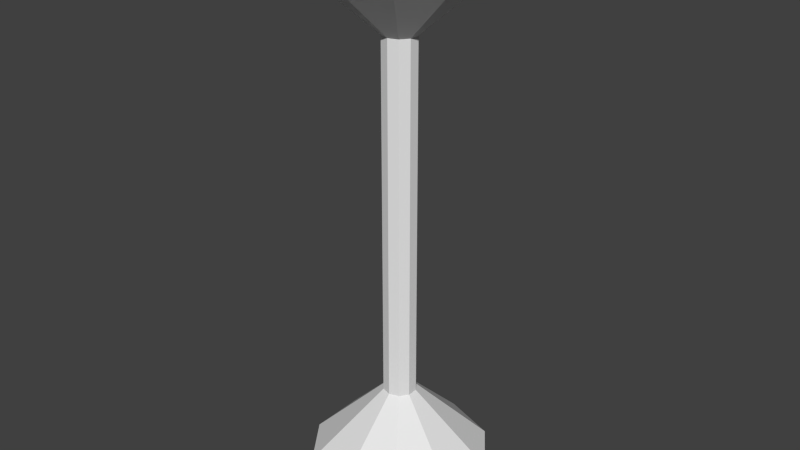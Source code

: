 # Source: lamp.blend  (saved by Blender 2.71.0; exported with 4.5.12 LTS)
import bpy
from mathutils import Matrix  # noqa: F401  (used for matrix-valued properties, if any)

bpy.ops.wm.read_factory_settings(use_empty=True)
scene = bpy.context.scene
scene.name = 'Scene'

# ---- collections
col_collection_1 = bpy.data.collections.new('Collection 1'); scene.collection.children.link(col_collection_1)

# ---- world
world_world = bpy.data.worlds.new('World'); scene.world = world_world
world_world.color = (0.05088, 0.05088, 0.05088)
world_world.use_sun_shadow = False
world_world.sun_shadow_jitter_overblur = 0.0
world_world.cycles.sampling_method = 'MANUAL'
world_world.cycles.sample_map_resolution = 256

# ---- meshes
me_circle_002 = bpy.data.meshes.new('Circle.002')
me_circle_002.from_pydata([(0.0, 0.04, 0.0), (-0.02351, 0.03236, 0.0), (-0.03804, 0.01236, 0.0), (-0.03804, -0.01236, 0.0), (-0.02351, -0.03236, 0.0), (3.497e-09, -0.04, 0.0), (0.02351, -0.03236, 0.0), (0.03804, -0.01236, 0.0), (0.03804, 0.01236, 0.0), (0.02351, 0.03236, 0.0), (0.0, 0.04, 0.1), (-0.02351, 0.03236, 0.1), (-0.03804, 0.01236, 0.1), (-0.03804, -0.01236, 0.1), (-0.02351, -0.03236, 0.1), (3.497e-09, -0.04, 0.1), (0.02351, -0.03236, 0.1), (0.03804, -0.01236, 0.1), (0.03804, 0.01236, 0.1), (0.02351, 0.03236, 0.1), (6.195e-10, 0.05209, 0.1237), (-0.03062, 0.04214, 0.1237), (-0.04954, 0.0161, 0.1237), (-0.04954, -0.0161, 0.1237), (-0.03062, -0.04214, 0.1237), (5.174e-09, -0.05209, 0.1237), (0.03062, -0.04214, 0.1237), (0.04954, -0.0161, 0.1237), (0.04954, 0.0161, 0.1237), (0.03062, 0.04214, 0.1237), (6.195e-10, 0.05209, 0.1602), (-0.03062, 0.04214, 0.1602), (-0.04954, 0.0161, 0.1602), (-0.04954, -0.0161, 0.1602), (-0.03062, -0.04214, 0.1602), (5.174e-09, -0.05209, 0.1602), (0.03062, -0.04214, 0.1602), (0.04954, -0.0161, 0.1602), (0.04954, 0.0161, 0.1602), (0.03062, 0.04214, 0.1602), (5.412e-10, 0.03559, 0.1803), (-0.02092, 0.0288, 0.1803), (-0.03385, 0.011, 0.1803), (-0.03385, -0.011, 0.1803), (-0.02092, -0.0288, 0.1803), (3.653e-09, -0.03559, 0.1803), (0.02092, -0.0288, 0.1803), (0.03385, -0.011, 0.1803), (0.03385, 0.011, 0.1803), (0.02092, 0.0288, 0.1803), (-6.519e-10, 1.863e-09, 0.2095), (-1.024e-09, 3.725e-10, 0.0)], [], [(9, 0, 10, 19), (8, 9, 19, 18), (7, 8, 18, 17), (6, 7, 17, 16), (5, 6, 16, 15), (4, 5, 15, 14), (3, 4, 14, 13), (2, 3, 13, 12), (1, 2, 12, 11), (0, 1, 11, 10), (19, 10, 20, 29), (18, 19, 29, 28), (17, 18, 28, 27), (16, 17, 27, 26), (15, 16, 26, 25), (14, 15, 25, 24), (13, 14, 24, 23), (12, 13, 23, 22), (11, 12, 22, 21), (10, 11, 21, 20), (29, 20, 30, 39), (28, 29, 39, 38), (27, 28, 38, 37), (26, 27, 37, 36), (25, 26, 36, 35), (24, 25, 35, 34), (23, 24, 34, 33), (22, 23, 33, 32), (21, 22, 32, 31), (20, 21, 31, 30), (39, 30, 40, 49), (38, 39, 49, 48), (37, 38, 48, 47), (36, 37, 47, 46), (35, 36, 46, 45), (34, 35, 45, 44), (33, 34, 44, 43), (32, 33, 43, 42), (31, 32, 42, 41), (30, 31, 41, 40), (49, 40, 50), (48, 49, 50), (47, 48, 50), (46, 47, 50), (45, 46, 50), (44, 45, 50), (43, 44, 50), (42, 43, 50), (41, 42, 50), (40, 41, 50), (1, 0, 51), (2, 1, 51), (3, 2, 51), (4, 3, 51), (5, 4, 51), (6, 5, 51), (7, 6, 51), (8, 7, 51), (9, 8, 51), (0, 9, 51)])
_uv = me_circle_002.uv_layers.new(name='UVMap')
_uv.uv.foreach_set('vector', [0.5397, 0.008323, 0.6175, 3.406e-08, 0.6175, 0.3806, 0.5397, 0.389, 0.4436, 0.008323, 0.5397, 0.008323, 0.5397, 0.389, 0.4436, 0.389, 0.3658, 0.0, 0.4436, 0.008323, 0.4436, 0.389, 0.3658, 0.3806, 0.2635, 0.6921, 0.3597, 0.6921, 0.3597, 0.952, 0.2635, 0.952, 0.1858, 0.7333, 0.2635, 0.6921, 0.2635, 0.952, 0.1858, 0.9932, 0.2119, 0.008323, 0.2897, 0.0, 0.2897, 0.3806, 0.2119, 0.389, 0.1158, 0.008323, 0.2119, 0.008323, 0.2119, 0.389, 0.1158, 0.389, 0.03804, 1.972e-08, 0.1158, 0.008323, 0.1158, 0.389, 0.03804, 0.3806, 0.08963, 0.6921, 0.1858, 0.6921, 0.1858, 0.952, 0.08963, 0.952, 0.01186, 0.7333, 0.08963, 0.6921, 0.08963, 0.952, 0.01186, 0.9932, 0.5397, 0.389, 0.6175, 0.3806, 0.6555, 0.475, 0.5542, 0.4858, 0.4436, 0.389, 0.5397, 0.389, 0.5542, 0.4858, 0.429, 0.4858, 0.3658, 0.3806, 0.4436, 0.389, 0.429, 0.4858, 0.3277, 0.475, 0.7793, 0.8548, 0.809, 0.9453, 0.7709, 0.9727, 0.7322, 0.8548, 0.809, 0.7643, 0.7793, 0.8548, 0.7322, 0.8548, 0.7709, 0.7369, 0.2119, 0.389, 0.2897, 0.3806, 0.3277, 0.475, 0.2265, 0.4858, 0.1158, 0.389, 0.2119, 0.389, 0.2265, 0.4858, 0.1013, 0.4858, 0.03804, 0.3806, 0.1158, 0.389, 0.1013, 0.4858, 0.0, 0.475, 0.7025, 0.8548, 0.7322, 0.9453, 0.6942, 0.9727, 0.6555, 0.8548, 0.7322, 0.7643, 0.7025, 0.8548, 0.6555, 0.8548, 0.6942, 0.7369, 0.5542, 0.4858, 0.6555, 0.475, 0.6555, 0.6138, 0.5542, 0.6247, 0.429, 0.4858, 0.5542, 0.4858, 0.5542, 0.6247, 0.429, 0.6247, 0.3277, 0.475, 0.429, 0.4858, 0.429, 0.6247, 0.3277, 0.6138, 0.9121, 0.3429, 0.7896, 0.3685, 0.7698, 0.2757, 0.8923, 0.2501, 1.0, 0.2697, 0.9121, 0.3429, 0.8923, 0.2501, 0.9803, 0.1769, 0.2265, 0.4858, 0.3277, 0.475, 0.3277, 0.6138, 0.2265, 0.6247, 0.1013, 0.4858, 0.2265, 0.4858, 0.2265, 0.6247, 0.1013, 0.6247, 0.0, 0.475, 0.1013, 0.4858, 0.1013, 0.6247, 0.0, 0.6138, 0.9121, 0.7114, 0.7896, 0.7369, 0.7698, 0.6442, 0.8923, 0.6186, 1.0, 0.6382, 0.9121, 0.7114, 0.8923, 0.6186, 0.9803, 0.5454, 1.0, 0.4524, 0.9803, 0.5454, 0.9129, 0.478, 0.9264, 0.4145, 0.429, 0.6247, 0.5542, 0.6247, 0.5344, 0.6921, 0.4489, 0.6921, 0.7698, 0.2757, 0.6595, 0.2438, 0.6937, 0.1552, 0.7691, 0.177, 0.8923, 0.2501, 0.7698, 0.2757, 0.7691, 0.177, 0.8528, 0.1595, 0.9803, 0.1769, 0.8923, 0.2501, 0.8528, 0.1595, 0.9129, 0.1095, 1.0, 0.08393, 0.9803, 0.1769, 0.9129, 0.1095, 0.9264, 0.04599, 0.1013, 0.6247, 0.2265, 0.6247, 0.2066, 0.6921, 0.1211, 0.6921, 0.7698, 0.6442, 0.6595, 0.6123, 0.6937, 0.5237, 0.7691, 0.5455, 0.8923, 0.6186, 0.7698, 0.6442, 0.7691, 0.5455, 0.8528, 0.528, 0.9803, 0.5454, 0.8923, 0.6186, 0.8528, 0.528, 0.9129, 0.478, 0.9264, 0.4145, 0.9129, 0.478, 0.7751, 0.3685, 0.6937, 0.1552, 0.6555, 0.1025, 0.7751, 0.0, 0.7691, 0.177, 0.6937, 0.1552, 0.7751, 0.0, 0.8528, 0.1595, 0.7691, 0.177, 0.7751, 0.0, 0.9129, 0.1095, 0.8528, 0.1595, 0.7751, 0.0, 0.9264, 0.04599, 0.9129, 0.1095, 0.7751, 0.0, 0.6937, 0.5237, 0.6555, 0.471, 0.7751, 0.3685, 0.7691, 0.5455, 0.6937, 0.5237, 0.7751, 0.3685, 0.8528, 0.528, 0.7691, 0.5455, 0.7751, 0.3685, 0.9129, 0.478, 0.8528, 0.528, 0.7751, 0.3685, 0.4162, 0.7215, 0.5076, 0.6921, 0.5076, 0.846, 0.3597, 0.7985, 0.4162, 0.7215, 0.5076, 0.846, 0.3597, 0.8936, 0.3597, 0.7985, 0.5076, 0.846, 0.4162, 0.9706, 0.3597, 0.8936, 0.5076, 0.846, 0.5076, 1.0, 0.4162, 0.9706, 0.5076, 0.846, 0.599, 0.9706, 0.5076, 1.0, 0.5076, 0.846, 0.6555, 0.8936, 0.599, 0.9706, 0.5076, 0.846, 0.6555, 0.7985, 0.6555, 0.8936, 0.5076, 0.846, 0.599, 0.7215, 0.6555, 0.7985, 0.5076, 0.846, 0.5076, 0.6921, 0.599, 0.7215, 0.5076, 0.846])
me_circle_002.use_remesh_preserve_volume = False
me_circle_002.use_remesh_preserve_attributes = False
me_circle_002.use_mirror_vertex_groups = False
me_circle_002.update()
me_circle_001 = bpy.data.meshes.new('Circle.001')
me_circle_001.from_pydata([(-6.258e-09, 0.04, -0.01191), (-0.02351, 0.03236, -0.01191), (-0.03805, 0.01236, -0.01191), (-0.03805, -0.01236, -0.01191), (-0.02351, -0.03236, -0.01191), (-2.761e-09, -0.04, -0.01191), (0.02351, -0.03236, -0.01191), (0.03805, -0.01236, -0.01191), (0.03805, 0.01236, -0.01191), (0.02351, 0.03236, -0.01191), (-8.335e-09, 0.3188, 0.2381), (-0.1874, 0.2579, 0.2381), (-0.3032, 0.09851, 0.2381), (-0.3032, -0.09851, 0.2381), (-0.1874, -0.2579, 0.2381), (1.953e-08, -0.3188, 0.2381), (0.1874, -0.2579, 0.2381), (0.3032, -0.09851, 0.2381), (0.3032, 0.09851, 0.2381), (0.1874, 0.2579, 0.2381), (-8.381e-09, 0.3117, 0.2381), (-0.1832, 0.2522, 0.2381), (-0.2965, 0.09633, 0.2381), (-0.2965, -0.09633, 0.2381), (-0.1832, -0.2522, 0.2381), (1.887e-08, -0.3117, 0.2381), (0.1832, -0.2522, 0.2381), (0.2965, -0.09633, 0.2381), (0.2965, 0.09633, 0.2381), (0.1832, 0.2522, 0.2381), (-7.556e-09, 0.03528, -0.01191), (-0.02074, 0.02855, -0.01191), (-0.03356, 0.0109, -0.01191), (-0.03356, -0.0109, -0.01191), (-0.02074, -0.02855, -0.01191), (-4.471e-09, -0.03528, -0.01191), (0.02074, -0.02855, -0.01191), (0.03356, -0.0109, -0.01191), (0.03356, 0.0109, -0.01191), (0.02074, 0.02855, -0.01191), (-4.47e-09, 1.099e-08, -0.01191)], [], [(9, 0, 10, 19), (8, 9, 19, 18), (7, 8, 18, 17), (6, 7, 17, 16), (5, 6, 16, 15), (4, 5, 15, 14), (3, 4, 14, 13), (2, 3, 13, 12), (1, 2, 12, 11), (0, 1, 11, 10), (19, 10, 20, 29), (18, 19, 29, 28), (17, 18, 28, 27), (16, 17, 27, 26), (15, 16, 26, 25), (14, 15, 25, 24), (13, 14, 24, 23), (12, 13, 23, 22), (11, 12, 22, 21), (10, 11, 21, 20), (29, 20, 30, 39), (28, 29, 39, 38), (27, 28, 38, 37), (26, 27, 37, 36), (25, 26, 36, 35), (24, 25, 35, 34), (23, 24, 34, 33), (22, 23, 33, 32), (21, 22, 32, 31), (20, 21, 31, 30), (39, 30, 40), (38, 39, 40), (37, 38, 40), (36, 37, 40), (35, 36, 40), (34, 35, 40), (33, 34, 40), (32, 33, 40), (31, 32, 40), (30, 31, 40)])
_uv = me_circle_001.uv_layers.new(name='UVMap')
_uv.uv.foreach_set('vector', [0.9553, 0.1869, 0.9777, 0.1968, 0.8225, 0.4787, 0.6441, 0.3999, 0.9414, 0.169, 0.9553, 0.1869, 0.6441, 0.3999, 0.5329, 0.2568, 0.9412, 0.1498, 0.9414, 0.169, 0.5329, 0.2568, 0.5316, 0.1041, 0.9549, 0.1367, 0.9412, 0.1498, 0.5316, 0.1041, 0.6404, 0.0, 0.9777, 0.6755, 1.0, 0.6735, 1.0, 0.9417, 0.8225, 0.9573, 0.9553, 0.6656, 0.9777, 0.6755, 0.8225, 0.9573, 0.6441, 0.8786, 0.9414, 0.6476, 0.9553, 0.6656, 0.6441, 0.8786, 0.5329, 0.7355, 0.9412, 0.6285, 0.9414, 0.6476, 0.5329, 0.7355, 0.5316, 0.5828, 0.9549, 0.6154, 0.9412, 0.6285, 0.5316, 0.5828, 0.6404, 0.4787, 0.9777, 0.1968, 1.0, 0.1948, 1.0, 0.463, 0.8225, 0.4787, 0.5316, 0.3488, 0.43, 0.482, 0.4264, 0.4772, 0.5257, 0.347, 0.5316, 0.1841, 0.5316, 0.3488, 0.5257, 0.347, 0.5257, 0.1859, 0.43, 0.05089, 0.5316, 0.1841, 0.5257, 0.1859, 0.4264, 0.05566, 0.2658, 0.0, 0.43, 0.05089, 0.4264, 0.05566, 0.2658, 0.005899, 0.1015, 0.05089, 0.2658, 0.0, 0.2658, 0.005899, 0.1052, 0.05566, 0.0, 0.1841, 0.1015, 0.05089, 0.1052, 0.05566, 0.005884, 0.1859, 0.0, 0.3488, 0.0, 0.1841, 0.005884, 0.1859, 0.005884, 0.347, 0.1015, 0.482, 0.0, 0.3488, 0.005884, 0.347, 0.1052, 0.4772, 0.2658, 0.5329, 0.1015, 0.482, 0.1052, 0.4772, 0.2658, 0.527, 0.43, 0.482, 0.2658, 0.5329, 0.2658, 0.527, 0.4264, 0.4772, 0.5257, 0.347, 0.4264, 0.4772, 0.1021, 0.2903, 0.1133, 0.2756, 0.5257, 0.1859, 0.5257, 0.347, 0.1133, 0.2756, 0.1133, 0.2573, 0.4264, 0.05566, 0.5257, 0.1859, 0.1133, 0.2573, 0.1021, 0.2426, 0.2658, 0.005899, 0.4264, 0.05566, 0.1021, 0.2426, 0.08393, 0.237, 0.2873, 0.5329, 0.4604, 0.5487, 0.4604, 0.8156, 0.4408, 0.8138, 0.1126, 0.6093, 0.2873, 0.5329, 0.4408, 0.8138, 0.421, 0.8224, 0.002824, 0.7487, 0.1126, 0.6093, 0.421, 0.8224, 0.4086, 0.8382, 0.0, 0.898, 0.002824, 0.7487, 0.4086, 0.8382, 0.4082, 0.8551, 0.1052, 1.0, 0.0, 0.898, 0.4082, 0.8551, 0.4201, 0.8666, 0.4264, 0.4772, 0.2658, 0.527, 0.08393, 0.2959, 0.1021, 0.2903, 0.1133, 0.2756, 0.1021, 0.2903, 0.08393, 0.2664, 0.1133, 0.2573, 0.1133, 0.2756, 0.08393, 0.2664, 0.1021, 0.2426, 0.1133, 0.2573, 0.08393, 0.2664, 0.08393, 0.237, 0.1021, 0.2426, 0.08393, 0.2664, 0.06575, 0.2426, 0.08393, 0.237, 0.08393, 0.2664, 0.05451, 0.2573, 0.06575, 0.2426, 0.08393, 0.2664, 0.05451, 0.2756, 0.05451, 0.2573, 0.08393, 0.2664, 0.06575, 0.2903, 0.05451, 0.2756, 0.08393, 0.2664, 0.08393, 0.2959, 0.06575, 0.2903, 0.08393, 0.2664, 0.1021, 0.2903, 0.08393, 0.2959, 0.08393, 0.2664])
me_circle_001.use_remesh_preserve_volume = False
me_circle_001.use_remesh_preserve_attributes = False
me_circle_001.use_mirror_vertex_groups = False
me_circle_001.update()
me_stojan = bpy.data.meshes.new('Stojan')
me_stojan.from_pydata([(0.0, 0.25, 0.0), (-0.1469, 0.2023, 0.0), (-0.2378, 0.07725, 0.0), (-0.2378, -0.07725, 0.0), (-0.1469, -0.2023, 0.0), (2.186e-08, -0.25, 0.0), (0.1469, -0.2023, 0.0), (0.2378, -0.07725, 0.0), (0.2378, 0.07725, 0.0), (0.1469, 0.2023, 0.0), (0.0, 0.25, 0.05), (-0.1469, 0.2023, 0.05), (-0.2378, 0.07725, 0.05), (-0.2378, -0.07725, 0.05), (-0.1469, -0.2023, 0.05), (2.186e-08, -0.25, 0.05), (0.1469, -0.2023, 0.05), (0.2378, -0.07725, 0.05), (0.2378, 0.07725, 0.05), (0.1469, 0.2023, 0.05), (-6.072e-09, 0.04624, 0.25), (-0.02718, 0.03741, 0.25), (-0.04398, 0.01429, 0.25), (-0.04398, -0.01429, 0.25), (-0.02718, -0.03741, 0.25), (-2.03e-09, -0.04624, 0.25), (0.02718, -0.03741, 0.25), (0.04398, -0.01429, 0.25), (0.04398, 0.01429, 0.25), (0.02718, 0.03741, 0.25), (-6.072e-09, 0.04624, 1.25), (-0.02718, 0.03741, 1.25), (-0.04398, 0.01429, 1.25), (-0.04398, -0.01429, 1.25), (-0.02718, -0.03741, 1.25), (-2.03e-09, -0.04624, 1.25), (0.02718, -0.03741, 1.25), (0.04398, -0.01429, 1.25), (0.04398, 0.01429, 1.25), (0.02718, 0.03741, 1.25), (-2.98e-09, 2.98e-09, 0.0)], [], [(9, 0, 10, 19), (8, 9, 19, 18), (7, 8, 18, 17), (6, 7, 17, 16), (5, 6, 16, 15), (4, 5, 15, 14), (3, 4, 14, 13), (2, 3, 13, 12), (1, 2, 12, 11), (0, 1, 11, 10), (19, 10, 20, 29), (18, 19, 29, 28), (17, 18, 28, 27), (16, 17, 27, 26), (15, 16, 26, 25), (14, 15, 25, 24), (13, 14, 24, 23), (12, 13, 23, 22), (11, 12, 22, 21), (10, 11, 21, 20), (29, 20, 30, 39), (28, 29, 39, 38), (27, 28, 38, 37), (26, 27, 37, 36), (25, 26, 36, 35), (24, 25, 35, 34), (23, 24, 34, 33), (22, 23, 33, 32), (21, 22, 32, 31), (20, 21, 31, 30), (0, 9, 40), (9, 8, 40), (8, 7, 40), (7, 6, 40), (6, 5, 40), (5, 4, 40), (4, 3, 40), (3, 2, 40), (2, 1, 40), (1, 0, 40)])
_uv = me_stojan.uv_layers.new(name='UVMap')
_uv.uv.foreach_set('vector', [0.6585, 0.6656, 0.5668, 0.644, 0.571, 0.6221, 0.6627, 0.6437, 0.07585, 0.8361, 9.042e-09, 0.8361, 0.0, 0.8026, 0.07585, 0.8026, 0.1696, 0.8361, 0.07585, 0.8361, 0.07585, 0.8026, 0.1696, 0.8026, 0.2455, 0.8361, 0.1696, 0.8361, 0.1696, 0.8026, 0.2455, 0.8026, 0.8213, 0.644, 0.7557, 0.5824, 0.76, 0.5605, 0.8256, 0.6221, 0.913, 0.6656, 0.8213, 0.644, 0.8256, 0.6221, 0.9173, 0.6437, 0.3213, 0.8361, 0.2455, 0.8361, 0.2455, 0.8026, 0.3213, 0.8026, 0.4151, 0.8361, 0.3213, 0.8361, 0.3213, 0.8026, 0.4151, 0.8026, 0.4909, 0.8361, 0.4151, 0.8361, 0.4151, 0.8026, 0.4909, 0.8026, 0.5668, 0.644, 0.5012, 0.5824, 0.5054, 0.5605, 0.571, 0.6221, 0.6627, 0.6437, 0.571, 0.6221, 0.6436, 0.4491, 0.6606, 0.4531, 0.7455, 0.617, 0.6627, 0.6437, 0.6606, 0.4531, 0.6759, 0.4482, 0.1696, 0.8026, 0.07585, 0.8026, 0.1141, 0.6689, 0.1314, 0.6689, 0.76, 0.5605, 0.7455, 0.4824, 0.8834, 0.4233, 0.886, 0.4378, 0.8256, 0.6221, 0.76, 0.5605, 0.886, 0.4378, 0.8982, 0.4491, 0.9173, 0.6437, 0.8256, 0.6221, 0.8982, 0.4491, 0.9151, 0.4531, 1.0, 0.617, 0.9173, 0.6437, 0.9151, 0.4531, 0.9304, 0.4482, 0.4151, 0.8026, 0.3213, 0.8026, 0.3595, 0.6689, 0.3769, 0.6689, 0.5054, 0.5605, 0.4909, 0.4824, 0.6288, 0.4233, 0.6315, 0.4378, 0.571, 0.6221, 0.5054, 0.5605, 0.6315, 0.4378, 0.6436, 0.4491, 0.6606, 0.4531, 0.6436, 0.4491, 0.7285, 0.0114, 0.7455, 0.01539, 0.1141, 0.6689, 0.1, 0.6689, 0.1, 0.0, 0.1141, 0.0, 0.1314, 0.6689, 0.1141, 0.6689, 0.1141, 0.0, 0.1314, 0.0, 0.1454, 0.6689, 0.1314, 0.6689, 0.1314, 0.0, 0.1454, 0.0, 0.8982, 0.4491, 0.886, 0.4378, 0.9709, 0.0, 0.983, 0.0114, 0.9151, 0.4531, 0.8982, 0.4491, 0.983, 0.0114, 1.0, 0.01539, 0.3595, 0.6689, 0.3455, 0.6689, 0.3455, 0.0, 0.3595, 0.0, 0.3769, 0.6689, 0.3595, 0.6689, 0.3595, 0.0, 0.3769, 0.0, 0.3909, 0.6689, 0.3769, 0.6689, 0.3769, 0.0, 0.3909, 0.0, 0.6436, 0.4491, 0.6315, 0.4378, 0.7164, 0.0, 0.7285, 0.0114, 0.7795, 0.7811, 0.7795, 0.8845, 0.6352, 0.8328, 0.7795, 0.8845, 0.7244, 0.9681, 0.6352, 0.8328, 0.7244, 0.9681, 0.6352, 1.0, 0.6352, 0.8328, 0.6352, 1.0, 0.546, 0.9681, 0.6352, 0.8328, 0.546, 0.9681, 0.4909, 0.8845, 0.6352, 0.8328, 0.4909, 0.8845, 0.4909, 0.7811, 0.6352, 0.8328, 0.4909, 0.7811, 0.546, 0.6975, 0.6352, 0.8328, 0.546, 0.6975, 0.6352, 0.6656, 0.6352, 0.8328, 0.6352, 0.6656, 0.7244, 0.6975, 0.6352, 0.8328, 0.7244, 0.6975, 0.7795, 0.7811, 0.6352, 0.8328])
me_stojan.use_remesh_preserve_volume = False
me_stojan.use_remesh_preserve_attributes = False
me_stojan.use_mirror_vertex_groups = False
me_stojan.update()

# ---- objects
ob_lightbulb = bpy.data.objects.new('LightBulb', me_circle_002)
ob_stinitko = bpy.data.objects.new('Stinitko', me_circle_001)
ob_stojan = bpy.data.objects.new('Stojan', me_stojan)

# ---- transforms, parenting, visibility, modifiers, constraints
ob_lightbulb.location = (-1.043e-08, 1.397e-08, 1.238)
ob_lightbulb.lineart.crease_threshold = 0.0
ob_stinitko.location = (-5.96e-09, 2.98e-09, 1.25)
ob_stinitko.lineart.crease_threshold = 0.0
ob_stojan.location = (0.0, 0.0, 0.0)
ob_stojan.lineart.crease_threshold = 0.0

# ---- collection membership
col_collection_1.objects.link(ob_lightbulb)
col_collection_1.objects.link(ob_stinitko)
col_collection_1.objects.link(ob_stojan)

# ---- scene / render settings (as saved in the file)
scene.frame_start = 1; scene.frame_end = 250; scene.frame_set(1)
scene.render.engine = 'BLENDER_EEVEE_NEXT'
scene.render.resolution_percentage = 50
scene.render.dither_intensity = 0.0
scene.cycles.use_denoising = False
scene.cycles.samples = 10
scene.cycles.sampling_pattern = 'TABULATED_SOBOL'
scene.cycles.light_sampling_threshold = 0.0
scene.cycles.use_adaptive_sampling = False
scene.cycles.use_light_tree = False
scene.cycles.blur_glossy = 0.0
scene.cycles.volume_bounces = 1
scene.cycles.pixel_filter_type = 'GAUSSIAN'
scene.cycles.sample_clamp_indirect = 0.0
scene.view_settings.view_transform = 'Standard'
bpy.context.view_layer.update()

# ---- added for rendering (the .blend has no active camera and no usable light): camera, sun
cam_auto = bpy.data.cameras.new('AutoCamera')
cam_auto.lens = 50.0
cam_auto.sensor_width = 36.0
cam_auto.clip_end = 1000.0
ob_auto_camera = bpy.data.objects.new('AutoCamera', cam_auto)
scene.collection.objects.link(ob_auto_camera)
ob_auto_camera.location = (1.5995, -1.9194, 2.02364)
ob_auto_camera.rotation_euler = (1.09748, -7.21219e-08, 0.694738)
scene.camera = ob_auto_camera
light_auto_sun = bpy.data.lights.new('AutoSun', 'SUN')
light_auto_sun.energy = 3.0
light_auto_sun.angle = 0.0523599
ob_auto_sun = bpy.data.objects.new('AutoSun', light_auto_sun)
scene.collection.objects.link(ob_auto_sun)
ob_auto_sun.rotation_euler = (0.872665, 0.174533, 0.523599)
bpy.context.view_layer.update()
